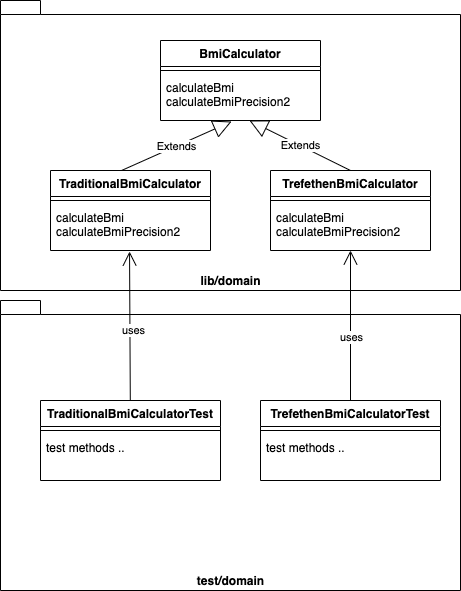

The diagram above was exported from draw.io. Its source (the exported page's mxGraphModel, read from the mxfile embedded in the PNG):
<mxGraphModel dx="1092" dy="816" grid="1" gridSize="10" guides="1" tooltips="1" connect="1" arrows="1" fold="1" page="1" pageScale="1" pageWidth="1169" pageHeight="826" background="#ffffff" math="0" shadow="0">
  <root>
    <mxCell id="0" />
    <mxCell id="1" parent="0" />
    <mxCell id="s4T0xAhZLsSpwMytei73-41" value="lib/domain" style="shape=folder;fontStyle=1;spacingTop=10;tabWidth=40;tabHeight=14;tabPosition=left;html=1;verticalAlign=bottom;" vertex="1" parent="1">
      <mxGeometry x="400" y="170" width="460" height="290" as="geometry" />
    </mxCell>
    <mxCell id="s4T0xAhZLsSpwMytei73-54" value="Extends" style="endArrow=block;endSize=16;endFill=0;html=1;exitX=0.444;exitY=0;exitDx=0;exitDy=0;exitPerimeter=0;entryX=0.444;entryY=1.022;entryDx=0;entryDy=0;entryPerimeter=0;" edge="1" parent="1" source="s4T0xAhZLsSpwMytei73-50" target="s4T0xAhZLsSpwMytei73-46">
      <mxGeometry width="160" relative="1" as="geometry">
        <mxPoint x="470" y="310" as="sourcePoint" />
        <mxPoint x="630" y="310" as="targetPoint" />
      </mxGeometry>
    </mxCell>
    <mxCell id="s4T0xAhZLsSpwMytei73-55" value="Extends" style="endArrow=block;endSize=16;endFill=0;html=1;exitX=0.5;exitY=0;exitDx=0;exitDy=0;entryX=0.556;entryY=1;entryDx=0;entryDy=0;entryPerimeter=0;" edge="1" parent="1" source="s4T0xAhZLsSpwMytei73-47" target="s4T0xAhZLsSpwMytei73-46">
      <mxGeometry width="160" relative="1" as="geometry">
        <mxPoint x="571.04" y="350" as="sourcePoint" />
        <mxPoint x="611.04" y="311.01199999999994" as="targetPoint" />
      </mxGeometry>
    </mxCell>
    <mxCell id="s4T0xAhZLsSpwMytei73-47" value="TrefethenBmiCalculator" style="swimlane;fontStyle=1;align=center;verticalAlign=top;childLayout=stackLayout;horizontal=1;startSize=26;horizontalStack=0;resizeParent=1;resizeParentMax=0;resizeLast=0;collapsible=1;marginBottom=0;" vertex="1" parent="1">
      <mxGeometry x="670" y="340" width="160" height="80" as="geometry" />
    </mxCell>
    <mxCell id="s4T0xAhZLsSpwMytei73-48" value="" style="line;strokeWidth=1;fillColor=none;align=left;verticalAlign=middle;spacingTop=-1;spacingLeft=3;spacingRight=3;rotatable=0;labelPosition=right;points=[];portConstraint=eastwest;" vertex="1" parent="s4T0xAhZLsSpwMytei73-47">
      <mxGeometry y="26" width="160" height="8" as="geometry" />
    </mxCell>
    <mxCell id="s4T0xAhZLsSpwMytei73-49" value="calculateBmi&#10;calculateBmiPrecision2&#10;" style="text;strokeColor=none;fillColor=none;align=left;verticalAlign=top;spacingLeft=4;spacingRight=4;overflow=hidden;rotatable=0;points=[[0,0.5],[1,0.5]];portConstraint=eastwest;" vertex="1" parent="s4T0xAhZLsSpwMytei73-47">
      <mxGeometry y="34" width="160" height="46" as="geometry" />
    </mxCell>
    <mxCell id="s4T0xAhZLsSpwMytei73-50" value="TraditionalBmiCalculator" style="swimlane;fontStyle=1;align=center;verticalAlign=top;childLayout=stackLayout;horizontal=1;startSize=26;horizontalStack=0;resizeParent=1;resizeParentMax=0;resizeLast=0;collapsible=1;marginBottom=0;" vertex="1" parent="1">
      <mxGeometry x="450" y="340" width="160" height="80" as="geometry" />
    </mxCell>
    <mxCell id="s4T0xAhZLsSpwMytei73-51" value="" style="line;strokeWidth=1;fillColor=none;align=left;verticalAlign=middle;spacingTop=-1;spacingLeft=3;spacingRight=3;rotatable=0;labelPosition=right;points=[];portConstraint=eastwest;" vertex="1" parent="s4T0xAhZLsSpwMytei73-50">
      <mxGeometry y="26" width="160" height="8" as="geometry" />
    </mxCell>
    <mxCell id="s4T0xAhZLsSpwMytei73-52" value="calculateBmi&#10;calculateBmiPrecision2&#10;" style="text;strokeColor=none;fillColor=none;align=left;verticalAlign=top;spacingLeft=4;spacingRight=4;overflow=hidden;rotatable=0;points=[[0,0.5],[1,0.5]];portConstraint=eastwest;" vertex="1" parent="s4T0xAhZLsSpwMytei73-50">
      <mxGeometry y="34" width="160" height="46" as="geometry" />
    </mxCell>
    <mxCell id="s4T0xAhZLsSpwMytei73-56" value="test/domain" style="shape=folder;fontStyle=1;spacingTop=10;tabWidth=40;tabHeight=14;tabPosition=left;html=1;verticalAlign=bottom;" vertex="1" parent="1">
      <mxGeometry x="400" y="470" width="460" height="290" as="geometry" />
    </mxCell>
    <mxCell id="s4T0xAhZLsSpwMytei73-63" value="" style="endArrow=open;endFill=1;endSize=12;html=1;entryX=0.494;entryY=1.022;entryDx=0;entryDy=0;entryPerimeter=0;" edge="1" parent="1" source="s4T0xAhZLsSpwMytei73-60" target="s4T0xAhZLsSpwMytei73-52">
      <mxGeometry width="160" relative="1" as="geometry">
        <mxPoint x="390" y="430" as="sourcePoint" />
        <mxPoint x="550" y="430" as="targetPoint" />
      </mxGeometry>
    </mxCell>
    <mxCell id="s4T0xAhZLsSpwMytei73-65" value="uses" style="edgeLabel;html=1;align=center;verticalAlign=middle;resizable=0;points=[];" vertex="1" connectable="0" parent="s4T0xAhZLsSpwMytei73-63">
      <mxGeometry x="-0.0605" y="-3" relative="1" as="geometry">
        <mxPoint as="offset" />
      </mxGeometry>
    </mxCell>
    <mxCell id="s4T0xAhZLsSpwMytei73-64" value="" style="endArrow=open;endFill=1;endSize=12;html=1;exitX=0.5;exitY=0;exitDx=0;exitDy=0;" edge="1" parent="1" source="s4T0xAhZLsSpwMytei73-57" target="s4T0xAhZLsSpwMytei73-49">
      <mxGeometry width="160" relative="1" as="geometry">
        <mxPoint x="539.7968124960314" y="580" as="sourcePoint" />
        <mxPoint x="539.04" y="431.01199999999994" as="targetPoint" />
      </mxGeometry>
    </mxCell>
    <mxCell id="s4T0xAhZLsSpwMytei73-66" value="uses" style="edgeLabel;html=1;align=center;verticalAlign=middle;resizable=0;points=[];" vertex="1" connectable="0" parent="s4T0xAhZLsSpwMytei73-64">
      <mxGeometry x="-0.1467" relative="1" as="geometry">
        <mxPoint as="offset" />
      </mxGeometry>
    </mxCell>
    <mxCell id="s4T0xAhZLsSpwMytei73-43" value="BmiCalculator" style="swimlane;fontStyle=1;align=center;verticalAlign=top;childLayout=stackLayout;horizontal=1;startSize=26;horizontalStack=0;resizeParent=1;resizeParentMax=0;resizeLast=0;collapsible=1;marginBottom=0;" vertex="1" parent="1">
      <mxGeometry x="560" y="210" width="160" height="80" as="geometry" />
    </mxCell>
    <mxCell id="s4T0xAhZLsSpwMytei73-45" value="" style="line;strokeWidth=1;fillColor=none;align=left;verticalAlign=middle;spacingTop=-1;spacingLeft=3;spacingRight=3;rotatable=0;labelPosition=right;points=[];portConstraint=eastwest;" vertex="1" parent="s4T0xAhZLsSpwMytei73-43">
      <mxGeometry y="26" width="160" height="8" as="geometry" />
    </mxCell>
    <mxCell id="s4T0xAhZLsSpwMytei73-46" value="calculateBmi&#10;calculateBmiPrecision2&#10;" style="text;strokeColor=none;fillColor=none;align=left;verticalAlign=top;spacingLeft=4;spacingRight=4;overflow=hidden;rotatable=0;points=[[0,0.5],[1,0.5]];portConstraint=eastwest;" vertex="1" parent="s4T0xAhZLsSpwMytei73-43">
      <mxGeometry y="34" width="160" height="46" as="geometry" />
    </mxCell>
    <mxCell id="s4T0xAhZLsSpwMytei73-60" value="TraditionalBmiCalculatorTest" style="swimlane;fontStyle=1;align=center;verticalAlign=top;childLayout=stackLayout;horizontal=1;startSize=26;horizontalStack=0;resizeParent=1;resizeParentMax=0;resizeLast=0;collapsible=1;marginBottom=0;" vertex="1" parent="1">
      <mxGeometry x="440" y="570" width="180" height="80" as="geometry" />
    </mxCell>
    <mxCell id="s4T0xAhZLsSpwMytei73-61" value="" style="line;strokeWidth=1;fillColor=none;align=left;verticalAlign=middle;spacingTop=-1;spacingLeft=3;spacingRight=3;rotatable=0;labelPosition=right;points=[];portConstraint=eastwest;" vertex="1" parent="s4T0xAhZLsSpwMytei73-60">
      <mxGeometry y="26" width="180" height="8" as="geometry" />
    </mxCell>
    <mxCell id="s4T0xAhZLsSpwMytei73-62" value="test methods .." style="text;strokeColor=none;fillColor=none;align=left;verticalAlign=top;spacingLeft=4;spacingRight=4;overflow=hidden;rotatable=0;points=[[0,0.5],[1,0.5]];portConstraint=eastwest;" vertex="1" parent="s4T0xAhZLsSpwMytei73-60">
      <mxGeometry y="34" width="180" height="46" as="geometry" />
    </mxCell>
    <mxCell id="s4T0xAhZLsSpwMytei73-57" value="TrefethenBmiCalculatorTest" style="swimlane;fontStyle=1;align=center;verticalAlign=top;childLayout=stackLayout;horizontal=1;startSize=26;horizontalStack=0;resizeParent=1;resizeParentMax=0;resizeLast=0;collapsible=1;marginBottom=0;" vertex="1" parent="1">
      <mxGeometry x="660" y="570" width="180" height="80" as="geometry" />
    </mxCell>
    <mxCell id="s4T0xAhZLsSpwMytei73-58" value="" style="line;strokeWidth=1;fillColor=none;align=left;verticalAlign=middle;spacingTop=-1;spacingLeft=3;spacingRight=3;rotatable=0;labelPosition=right;points=[];portConstraint=eastwest;" vertex="1" parent="s4T0xAhZLsSpwMytei73-57">
      <mxGeometry y="26" width="180" height="8" as="geometry" />
    </mxCell>
    <mxCell id="s4T0xAhZLsSpwMytei73-59" value="test methods .." style="text;strokeColor=none;fillColor=none;align=left;verticalAlign=top;spacingLeft=4;spacingRight=4;overflow=hidden;rotatable=0;points=[[0,0.5],[1,0.5]];portConstraint=eastwest;" vertex="1" parent="s4T0xAhZLsSpwMytei73-57">
      <mxGeometry y="34" width="180" height="46" as="geometry" />
    </mxCell>
  </root>
</mxGraphModel>